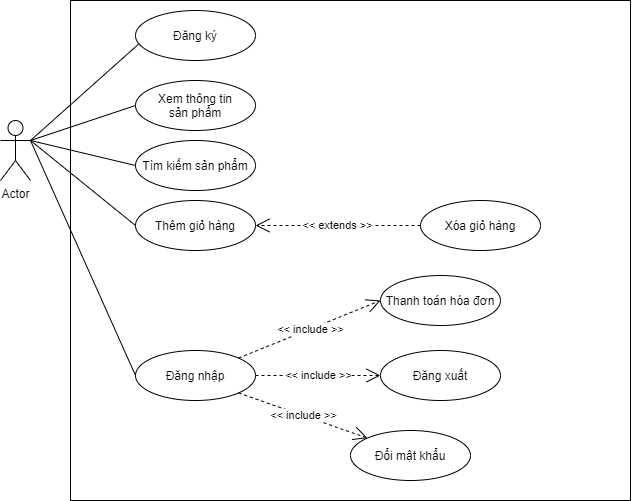

The diagram above was exported from draw.io. Its source (the exported page's mxGraphModel, read from the mxfile embedded in the PNG):
<mxGraphModel dx="1117" dy="569" grid="1" gridSize="10" guides="1" tooltips="1" connect="1" arrows="1" fold="1" page="1" pageScale="1" pageWidth="850" pageHeight="1100" math="0" shadow="0">
  <root>
    <mxCell id="0" />
    <mxCell id="1" parent="0" />
    <mxCell id="9MLMcLPve8VZHJbymUyb-1" value="" style="rounded=0;whiteSpace=wrap;html=1;" vertex="1" parent="1">
      <mxGeometry x="240" y="250" width="560" height="500" as="geometry" />
    </mxCell>
    <mxCell id="9MLMcLPve8VZHJbymUyb-2" value="Actor" style="shape=umlActor;verticalLabelPosition=bottom;verticalAlign=top;html=1;outlineConnect=0;" vertex="1" parent="1">
      <mxGeometry x="170" y="370" width="30" height="60" as="geometry" />
    </mxCell>
    <mxCell id="9MLMcLPve8VZHJbymUyb-3" value="" style="endArrow=none;html=1;exitX=1;exitY=0.3333333333333333;exitDx=0;exitDy=0;exitPerimeter=0;entryX=0.031;entryY=0.661;entryDx=0;entryDy=0;entryPerimeter=0;" edge="1" parent="1" source="9MLMcLPve8VZHJbymUyb-2" target="9MLMcLPve8VZHJbymUyb-4">
      <mxGeometry width="50" height="50" relative="1" as="geometry">
        <mxPoint x="380" y="470" as="sourcePoint" />
        <mxPoint x="430" y="420" as="targetPoint" />
      </mxGeometry>
    </mxCell>
    <mxCell id="9MLMcLPve8VZHJbymUyb-4" value="" style="ellipse;whiteSpace=wrap;html=1;" vertex="1" parent="1">
      <mxGeometry x="305" y="260" width="120" height="50" as="geometry" />
    </mxCell>
    <mxCell id="9MLMcLPve8VZHJbymUyb-5" value="" style="ellipse;whiteSpace=wrap;html=1;" vertex="1" parent="1">
      <mxGeometry x="305" y="330" width="120" height="50" as="geometry" />
    </mxCell>
    <mxCell id="9MLMcLPve8VZHJbymUyb-6" value="Tìm kiếm sản phẩm" style="ellipse;whiteSpace=wrap;html=1;" vertex="1" parent="1">
      <mxGeometry x="305" y="390" width="120" height="50" as="geometry" />
    </mxCell>
    <mxCell id="9MLMcLPve8VZHJbymUyb-7" value="Thêm giỏ hàng" style="ellipse;whiteSpace=wrap;html=1;" vertex="1" parent="1">
      <mxGeometry x="305" y="450" width="120" height="50" as="geometry" />
    </mxCell>
    <mxCell id="9MLMcLPve8VZHJbymUyb-8" value="Đăng ký" style="text;html=1;strokeColor=none;fillColor=none;align=center;verticalAlign=middle;whiteSpace=wrap;rounded=0;" vertex="1" parent="1">
      <mxGeometry x="330" y="275" width="70" height="20" as="geometry" />
    </mxCell>
    <mxCell id="9MLMcLPve8VZHJbymUyb-9" value="Xem thông tin sản phẩm" style="text;html=1;strokeColor=none;fillColor=none;align=center;verticalAlign=middle;whiteSpace=wrap;rounded=0;" vertex="1" parent="1">
      <mxGeometry x="320" y="345" width="90" height="20" as="geometry" />
    </mxCell>
    <mxCell id="9MLMcLPve8VZHJbymUyb-12" value="Đăng nhập" style="ellipse;whiteSpace=wrap;html=1;" vertex="1" parent="1">
      <mxGeometry x="305" y="600" width="120" height="50" as="geometry" />
    </mxCell>
    <mxCell id="9MLMcLPve8VZHJbymUyb-14" value="Đăng xuất" style="ellipse;whiteSpace=wrap;html=1;" vertex="1" parent="1">
      <mxGeometry x="550" y="600" width="120" height="50" as="geometry" />
    </mxCell>
    <mxCell id="9MLMcLPve8VZHJbymUyb-15" value="Đổi mật khẩu" style="ellipse;whiteSpace=wrap;html=1;" vertex="1" parent="1">
      <mxGeometry x="520" y="680" width="120" height="50" as="geometry" />
    </mxCell>
    <mxCell id="9MLMcLPve8VZHJbymUyb-16" value="Thanh toán hóa đơn" style="ellipse;whiteSpace=wrap;html=1;" vertex="1" parent="1">
      <mxGeometry x="550" y="525" width="120" height="50" as="geometry" />
    </mxCell>
    <mxCell id="9MLMcLPve8VZHJbymUyb-18" value="" style="endArrow=none;html=1;exitX=1;exitY=0.3333333333333333;exitDx=0;exitDy=0;exitPerimeter=0;entryX=0;entryY=0.5;entryDx=0;entryDy=0;" edge="1" parent="1" source="9MLMcLPve8VZHJbymUyb-2" target="9MLMcLPve8VZHJbymUyb-7">
      <mxGeometry width="50" height="50" relative="1" as="geometry">
        <mxPoint x="380" y="450" as="sourcePoint" />
        <mxPoint x="430" y="400" as="targetPoint" />
      </mxGeometry>
    </mxCell>
    <mxCell id="9MLMcLPve8VZHJbymUyb-19" value="" style="endArrow=none;html=1;exitX=1;exitY=0.3333333333333333;exitDx=0;exitDy=0;exitPerimeter=0;entryX=0;entryY=0.5;entryDx=0;entryDy=0;" edge="1" parent="1" source="9MLMcLPve8VZHJbymUyb-2" target="9MLMcLPve8VZHJbymUyb-6">
      <mxGeometry width="50" height="50" relative="1" as="geometry">
        <mxPoint x="380" y="450" as="sourcePoint" />
        <mxPoint x="430" y="400" as="targetPoint" />
      </mxGeometry>
    </mxCell>
    <mxCell id="9MLMcLPve8VZHJbymUyb-20" value="" style="endArrow=none;html=1;exitX=1;exitY=0.3333333333333333;exitDx=0;exitDy=0;exitPerimeter=0;entryX=0;entryY=0.5;entryDx=0;entryDy=0;" edge="1" parent="1" source="9MLMcLPve8VZHJbymUyb-2" target="9MLMcLPve8VZHJbymUyb-5">
      <mxGeometry width="50" height="50" relative="1" as="geometry">
        <mxPoint x="380" y="450" as="sourcePoint" />
        <mxPoint x="430" y="400" as="targetPoint" />
      </mxGeometry>
    </mxCell>
    <mxCell id="9MLMcLPve8VZHJbymUyb-21" value="" style="endArrow=none;html=1;exitX=1;exitY=0.3333333333333333;exitDx=0;exitDy=0;exitPerimeter=0;entryX=0;entryY=0.5;entryDx=0;entryDy=0;" edge="1" parent="1" source="9MLMcLPve8VZHJbymUyb-2" target="9MLMcLPve8VZHJbymUyb-12">
      <mxGeometry width="50" height="50" relative="1" as="geometry">
        <mxPoint x="380" y="520" as="sourcePoint" />
        <mxPoint x="430" y="470" as="targetPoint" />
      </mxGeometry>
    </mxCell>
    <mxCell id="9MLMcLPve8VZHJbymUyb-24" value="Xóa giỏ hàng" style="ellipse;whiteSpace=wrap;html=1;" vertex="1" parent="1">
      <mxGeometry x="590" y="450" width="120" height="50" as="geometry" />
    </mxCell>
    <mxCell id="9MLMcLPve8VZHJbymUyb-25" value="&amp;lt;&amp;lt; include &amp;gt;&amp;gt;" style="endArrow=open;endSize=12;dashed=1;html=1;entryX=0;entryY=0.5;entryDx=0;entryDy=0;exitX=1;exitY=0;exitDx=0;exitDy=0;" edge="1" parent="1" source="9MLMcLPve8VZHJbymUyb-12" target="9MLMcLPve8VZHJbymUyb-16">
      <mxGeometry width="160" relative="1" as="geometry">
        <mxPoint x="320" y="570" as="sourcePoint" />
        <mxPoint x="480" y="570" as="targetPoint" />
        <Array as="points" />
        <mxPoint as="offset" />
      </mxGeometry>
    </mxCell>
    <mxCell id="9MLMcLPve8VZHJbymUyb-26" value="&amp;lt;&amp;lt; include &amp;gt;&amp;gt;" style="endArrow=open;endSize=12;dashed=1;html=1;entryX=0;entryY=0.5;entryDx=0;entryDy=0;exitX=1;exitY=0.5;exitDx=0;exitDy=0;" edge="1" parent="1" source="9MLMcLPve8VZHJbymUyb-12" target="9MLMcLPve8VZHJbymUyb-14">
      <mxGeometry width="160" relative="1" as="geometry">
        <mxPoint x="520" y="575" as="sourcePoint" />
        <mxPoint x="375" y="610" as="targetPoint" />
        <Array as="points" />
        <mxPoint as="offset" />
      </mxGeometry>
    </mxCell>
    <mxCell id="9MLMcLPve8VZHJbymUyb-27" value="&amp;lt;&amp;lt; include &amp;gt;&amp;gt;" style="endArrow=open;endSize=12;dashed=1;html=1;exitX=1;exitY=1;exitDx=0;exitDy=0;entryX=0;entryY=0;entryDx=0;entryDy=0;" edge="1" parent="1" source="9MLMcLPve8VZHJbymUyb-12" target="9MLMcLPve8VZHJbymUyb-15">
      <mxGeometry width="160" relative="1" as="geometry">
        <mxPoint x="530" y="585" as="sourcePoint" />
        <mxPoint x="385" y="620" as="targetPoint" />
        <Array as="points" />
        <mxPoint as="offset" />
      </mxGeometry>
    </mxCell>
    <mxCell id="9MLMcLPve8VZHJbymUyb-28" value="&amp;lt;&amp;lt; extends &amp;gt;&amp;gt;" style="endArrow=open;endSize=12;dashed=1;html=1;entryX=1;entryY=0.5;entryDx=0;entryDy=0;exitX=0;exitY=0.5;exitDx=0;exitDy=0;" edge="1" parent="1" source="9MLMcLPve8VZHJbymUyb-24" target="9MLMcLPve8VZHJbymUyb-7">
      <mxGeometry width="160" relative="1" as="geometry">
        <mxPoint x="540" y="595" as="sourcePoint" />
        <mxPoint x="395" y="630" as="targetPoint" />
        <Array as="points" />
        <mxPoint as="offset" />
      </mxGeometry>
    </mxCell>
  </root>
</mxGraphModel>